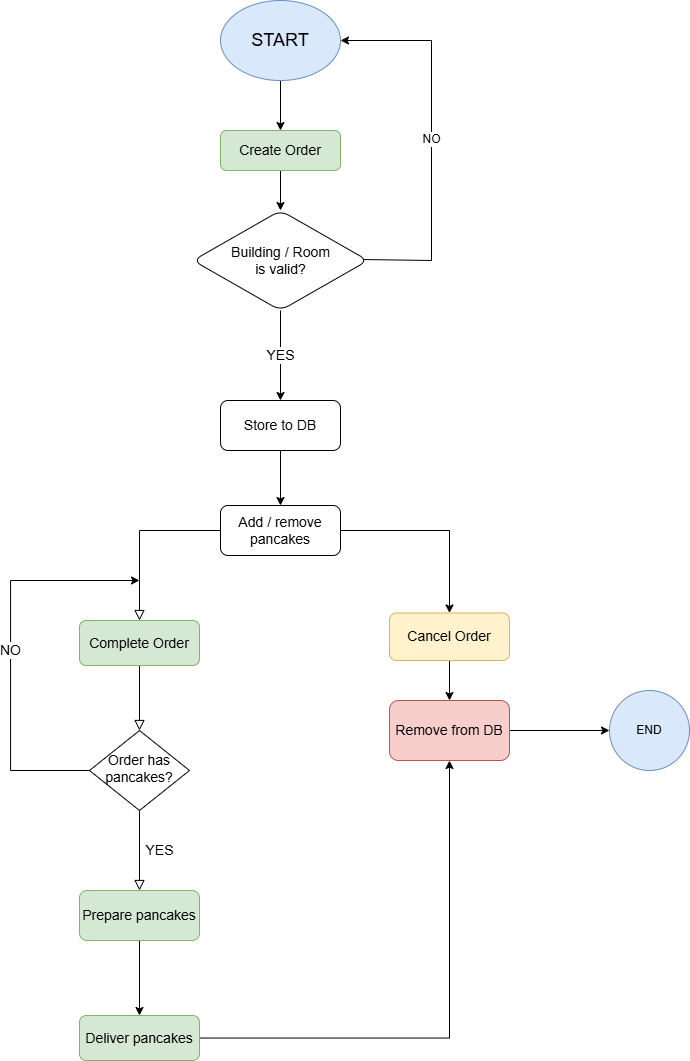

The diagram above was exported from draw.io. Its source (the exported page's mxGraphModel, read from the mxfile embedded in the PNG):
<mxGraphModel dx="1687" dy="908" grid="1" gridSize="10" guides="1" tooltips="1" connect="1" arrows="1" fold="1" page="1" pageScale="1" pageWidth="827" pageHeight="1169" math="0" shadow="0">
  <root>
    <mxCell id="WIyWlLk6GJQsqaUBKTNV-0" />
    <mxCell id="WIyWlLk6GJQsqaUBKTNV-1" parent="WIyWlLk6GJQsqaUBKTNV-0" />
    <mxCell id="WIyWlLk6GJQsqaUBKTNV-2" value="" style="rounded=0;html=1;jettySize=auto;orthogonalLoop=1;fontSize=11;endArrow=block;endFill=0;endSize=8;strokeWidth=1;shadow=0;labelBackgroundColor=none;edgeStyle=orthogonalEdgeStyle;" parent="WIyWlLk6GJQsqaUBKTNV-1" source="LYFwRxb324oWvTZkscRk-23" target="WIyWlLk6GJQsqaUBKTNV-6" edge="1">
      <mxGeometry relative="1" as="geometry" />
    </mxCell>
    <mxCell id="LYFwRxb324oWvTZkscRk-29" value="" style="edgeStyle=orthogonalEdgeStyle;rounded=0;orthogonalLoop=1;jettySize=auto;html=1;fontFamily=Helvetica;fontSize=12;fontColor=default;" edge="1" parent="WIyWlLk6GJQsqaUBKTNV-1" source="WIyWlLk6GJQsqaUBKTNV-3" target="LYFwRxb324oWvTZkscRk-28">
      <mxGeometry relative="1" as="geometry" />
    </mxCell>
    <mxCell id="WIyWlLk6GJQsqaUBKTNV-3" value="&lt;font style=&quot;font-size: 14px;&quot;&gt;Add / remove pancakes&lt;/font&gt;" style="rounded=1;whiteSpace=wrap;html=1;fontSize=12;glass=0;strokeWidth=1;shadow=0;" parent="WIyWlLk6GJQsqaUBKTNV-1" vertex="1">
      <mxGeometry x="250" y="535" width="120" height="50" as="geometry" />
    </mxCell>
    <mxCell id="LYFwRxb324oWvTZkscRk-30" value="&lt;font style=&quot;font-size: 14px;&quot;&gt;NO&lt;/font&gt;" style="edgeStyle=orthogonalEdgeStyle;rounded=0;orthogonalLoop=1;jettySize=auto;html=1;fontFamily=Helvetica;fontSize=12;fontColor=default;" edge="1" parent="WIyWlLk6GJQsqaUBKTNV-1" source="WIyWlLk6GJQsqaUBKTNV-6">
      <mxGeometry relative="1" as="geometry">
        <mxPoint x="169" y="610" as="targetPoint" />
        <Array as="points">
          <mxPoint x="40" y="800" />
        </Array>
      </mxGeometry>
    </mxCell>
    <mxCell id="WIyWlLk6GJQsqaUBKTNV-6" value="&lt;font style=&quot;font-size: 14px;&quot;&gt;Order has pancakes?&lt;/font&gt;" style="rhombus;whiteSpace=wrap;html=1;shadow=0;fontFamily=Helvetica;fontSize=12;align=center;strokeWidth=1;spacing=6;spacingTop=-4;" parent="WIyWlLk6GJQsqaUBKTNV-1" vertex="1">
      <mxGeometry x="119" y="760" width="100" height="80" as="geometry" />
    </mxCell>
    <mxCell id="LYFwRxb324oWvTZkscRk-20" style="edgeStyle=orthogonalEdgeStyle;rounded=0;orthogonalLoop=1;jettySize=auto;html=1;entryX=0.5;entryY=0;entryDx=0;entryDy=0;fontFamily=Helvetica;fontSize=12;fontColor=default;" edge="1" parent="WIyWlLk6GJQsqaUBKTNV-1" source="LYFwRxb324oWvTZkscRk-0" target="LYFwRxb324oWvTZkscRk-1">
      <mxGeometry relative="1" as="geometry" />
    </mxCell>
    <mxCell id="LYFwRxb324oWvTZkscRk-0" value="&lt;font style=&quot;font-size: 18px;&quot;&gt;START&lt;/font&gt;" style="ellipse;whiteSpace=wrap;html=1;fillColor=#dae8fc;strokeColor=#6c8ebf;" vertex="1" parent="WIyWlLk6GJQsqaUBKTNV-1">
      <mxGeometry x="250" y="30" width="120" height="80" as="geometry" />
    </mxCell>
    <mxCell id="LYFwRxb324oWvTZkscRk-16" value="" style="edgeStyle=orthogonalEdgeStyle;rounded=0;orthogonalLoop=1;jettySize=auto;html=1;" edge="1" parent="WIyWlLk6GJQsqaUBKTNV-1" source="LYFwRxb324oWvTZkscRk-1" target="LYFwRxb324oWvTZkscRk-15">
      <mxGeometry relative="1" as="geometry" />
    </mxCell>
    <mxCell id="LYFwRxb324oWvTZkscRk-1" value="&lt;font style=&quot;font-size: 14px;&quot;&gt;Create Order&lt;/font&gt;" style="rounded=1;whiteSpace=wrap;html=1;fontSize=12;glass=0;strokeWidth=1;shadow=0;fillColor=#d5e8d4;strokeColor=#82b366;" vertex="1" parent="WIyWlLk6GJQsqaUBKTNV-1">
      <mxGeometry x="250" y="160" width="120" height="40" as="geometry" />
    </mxCell>
    <mxCell id="LYFwRxb324oWvTZkscRk-21" value="NO" style="edgeStyle=orthogonalEdgeStyle;rounded=0;orthogonalLoop=1;jettySize=auto;html=1;fontFamily=Helvetica;fontSize=12;fontColor=default;exitX=0.963;exitY=0.49;exitDx=0;exitDy=0;exitPerimeter=0;" edge="1" parent="WIyWlLk6GJQsqaUBKTNV-1" source="LYFwRxb324oWvTZkscRk-15" target="LYFwRxb324oWvTZkscRk-0">
      <mxGeometry relative="1" as="geometry">
        <mxPoint x="460" y="70" as="targetPoint" />
        <Array as="points">
          <mxPoint x="391" y="290" />
          <mxPoint x="461" y="290" />
          <mxPoint x="461" y="70" />
        </Array>
      </mxGeometry>
    </mxCell>
    <mxCell id="LYFwRxb324oWvTZkscRk-15" value="&lt;font style=&quot;font-size: 14px;&quot;&gt;Building / Room&lt;/font&gt;&lt;div&gt;&lt;font style=&quot;font-size: 14px;&quot;&gt;is valid?&lt;/font&gt;&lt;/div&gt;" style="rhombus;whiteSpace=wrap;html=1;rounded=1;glass=0;strokeWidth=1;shadow=0;" vertex="1" parent="WIyWlLk6GJQsqaUBKTNV-1">
      <mxGeometry x="222.5" y="240" width="175" height="100" as="geometry" />
    </mxCell>
    <mxCell id="LYFwRxb324oWvTZkscRk-24" value="" style="rounded=0;html=1;jettySize=auto;orthogonalLoop=1;fontSize=11;endArrow=block;endFill=0;endSize=8;strokeWidth=1;shadow=0;labelBackgroundColor=none;edgeStyle=orthogonalEdgeStyle;" edge="1" parent="WIyWlLk6GJQsqaUBKTNV-1" source="WIyWlLk6GJQsqaUBKTNV-3" target="LYFwRxb324oWvTZkscRk-23">
      <mxGeometry relative="1" as="geometry">
        <mxPoint x="309" y="590" as="sourcePoint" />
        <mxPoint x="309" y="750" as="targetPoint" />
      </mxGeometry>
    </mxCell>
    <mxCell id="LYFwRxb324oWvTZkscRk-23" value="&lt;font style=&quot;font-size: 14px;&quot;&gt;Complete Order&lt;/font&gt;" style="rounded=1;whiteSpace=wrap;html=1;strokeColor=#82b366;align=center;verticalAlign=middle;fontFamily=Helvetica;fontSize=12;fillColor=#d5e8d4;" vertex="1" parent="WIyWlLk6GJQsqaUBKTNV-1">
      <mxGeometry x="109" y="650" width="120" height="45" as="geometry" />
    </mxCell>
    <mxCell id="LYFwRxb324oWvTZkscRk-36" value="" style="edgeStyle=orthogonalEdgeStyle;rounded=0;orthogonalLoop=1;jettySize=auto;html=1;fontFamily=Helvetica;fontSize=12;fontColor=default;" edge="1" parent="WIyWlLk6GJQsqaUBKTNV-1" source="LYFwRxb324oWvTZkscRk-28" target="LYFwRxb324oWvTZkscRk-35">
      <mxGeometry relative="1" as="geometry" />
    </mxCell>
    <mxCell id="LYFwRxb324oWvTZkscRk-28" value="&lt;font style=&quot;font-size: 14px;&quot;&gt;Cancel Order&lt;/font&gt;" style="whiteSpace=wrap;html=1;rounded=1;glass=0;strokeWidth=1;shadow=0;fillColor=#fff2cc;strokeColor=#d6b656;" vertex="1" parent="WIyWlLk6GJQsqaUBKTNV-1">
      <mxGeometry x="419" y="642.5" width="120" height="47.5" as="geometry" />
    </mxCell>
    <mxCell id="LYFwRxb324oWvTZkscRk-33" value="&lt;font style=&quot;font-size: 14px;&quot;&gt;YES&lt;/font&gt;" style="rounded=0;html=1;jettySize=auto;orthogonalLoop=1;fontSize=11;endArrow=block;endFill=0;endSize=8;strokeWidth=1;shadow=0;labelBackgroundColor=none;edgeStyle=orthogonalEdgeStyle;" edge="1" parent="WIyWlLk6GJQsqaUBKTNV-1" source="WIyWlLk6GJQsqaUBKTNV-6" target="LYFwRxb324oWvTZkscRk-34">
      <mxGeometry y="20" relative="1" as="geometry">
        <mxPoint as="offset" />
        <mxPoint x="169" y="840" as="sourcePoint" />
        <mxPoint x="169" y="1110" as="targetPoint" />
      </mxGeometry>
    </mxCell>
    <mxCell id="LYFwRxb324oWvTZkscRk-41" value="" style="edgeStyle=orthogonalEdgeStyle;rounded=0;orthogonalLoop=1;jettySize=auto;html=1;fontFamily=Helvetica;fontSize=12;fontColor=default;" edge="1" parent="WIyWlLk6GJQsqaUBKTNV-1" source="LYFwRxb324oWvTZkscRk-34" target="LYFwRxb324oWvTZkscRk-40">
      <mxGeometry relative="1" as="geometry" />
    </mxCell>
    <mxCell id="LYFwRxb324oWvTZkscRk-34" value="&lt;font style=&quot;font-size: 14px;&quot;&gt;Prepare pancakes&lt;/font&gt;" style="rounded=1;whiteSpace=wrap;html=1;strokeColor=#82b366;align=center;verticalAlign=middle;fontFamily=Helvetica;fontSize=12;fillColor=#d5e8d4;" vertex="1" parent="WIyWlLk6GJQsqaUBKTNV-1">
      <mxGeometry x="109" y="920" width="120" height="50" as="geometry" />
    </mxCell>
    <mxCell id="LYFwRxb324oWvTZkscRk-44" value="" style="edgeStyle=orthogonalEdgeStyle;rounded=0;orthogonalLoop=1;jettySize=auto;html=1;fontFamily=Helvetica;fontSize=12;fontColor=default;" edge="1" parent="WIyWlLk6GJQsqaUBKTNV-1" source="LYFwRxb324oWvTZkscRk-35" target="LYFwRxb324oWvTZkscRk-43">
      <mxGeometry relative="1" as="geometry" />
    </mxCell>
    <mxCell id="LYFwRxb324oWvTZkscRk-35" value="&lt;font style=&quot;font-size: 14px;&quot;&gt;Remove from DB&lt;/font&gt;" style="whiteSpace=wrap;html=1;rounded=1;glass=0;strokeWidth=1;shadow=0;fillColor=#f8cecc;strokeColor=#b85450;" vertex="1" parent="WIyWlLk6GJQsqaUBKTNV-1">
      <mxGeometry x="419" y="730" width="120" height="60" as="geometry" />
    </mxCell>
    <mxCell id="LYFwRxb324oWvTZkscRk-37" value="&lt;font style=&quot;font-size: 14px;&quot;&gt;YES&lt;/font&gt;" style="edgeStyle=orthogonalEdgeStyle;rounded=0;orthogonalLoop=1;jettySize=auto;html=1;entryX=0.5;entryY=0;entryDx=0;entryDy=0;fontFamily=Helvetica;fontSize=12;fontColor=default;" edge="1" parent="WIyWlLk6GJQsqaUBKTNV-1" source="LYFwRxb324oWvTZkscRk-15" target="LYFwRxb324oWvTZkscRk-38">
      <mxGeometry relative="1" as="geometry">
        <mxPoint x="310" y="340" as="sourcePoint" />
        <mxPoint x="309" y="550" as="targetPoint" />
        <mxPoint as="offset" />
      </mxGeometry>
    </mxCell>
    <mxCell id="LYFwRxb324oWvTZkscRk-39" style="edgeStyle=orthogonalEdgeStyle;rounded=0;orthogonalLoop=1;jettySize=auto;html=1;entryX=0.5;entryY=0;entryDx=0;entryDy=0;fontFamily=Helvetica;fontSize=12;fontColor=default;" edge="1" parent="WIyWlLk6GJQsqaUBKTNV-1" source="LYFwRxb324oWvTZkscRk-38" target="WIyWlLk6GJQsqaUBKTNV-3">
      <mxGeometry relative="1" as="geometry" />
    </mxCell>
    <mxCell id="LYFwRxb324oWvTZkscRk-38" value="&lt;font style=&quot;font-size: 14px;&quot;&gt;Store to DB&lt;/font&gt;" style="rounded=1;whiteSpace=wrap;html=1;strokeColor=default;align=center;verticalAlign=middle;fontFamily=Helvetica;fontSize=12;fontColor=default;fillColor=default;" vertex="1" parent="WIyWlLk6GJQsqaUBKTNV-1">
      <mxGeometry x="250" y="430" width="120" height="50" as="geometry" />
    </mxCell>
    <mxCell id="LYFwRxb324oWvTZkscRk-42" style="edgeStyle=orthogonalEdgeStyle;rounded=0;orthogonalLoop=1;jettySize=auto;html=1;entryX=0.5;entryY=1;entryDx=0;entryDy=0;fontFamily=Helvetica;fontSize=12;fontColor=default;" edge="1" parent="WIyWlLk6GJQsqaUBKTNV-1" source="LYFwRxb324oWvTZkscRk-40" target="LYFwRxb324oWvTZkscRk-35">
      <mxGeometry relative="1" as="geometry" />
    </mxCell>
    <mxCell id="LYFwRxb324oWvTZkscRk-40" value="&lt;font style=&quot;font-size: 14px;&quot;&gt;Deliver pancakes&lt;/font&gt;" style="whiteSpace=wrap;html=1;fillColor=#d5e8d4;strokeColor=#82b366;rounded=1;" vertex="1" parent="WIyWlLk6GJQsqaUBKTNV-1">
      <mxGeometry x="109" y="1045" width="120" height="45" as="geometry" />
    </mxCell>
    <mxCell id="LYFwRxb324oWvTZkscRk-43" value="END" style="ellipse;whiteSpace=wrap;html=1;fillColor=#dae8fc;strokeColor=#6c8ebf;rounded=1;glass=0;strokeWidth=1;shadow=0;" vertex="1" parent="WIyWlLk6GJQsqaUBKTNV-1">
      <mxGeometry x="639" y="720" width="80" height="80" as="geometry" />
    </mxCell>
  </root>
</mxGraphModel>